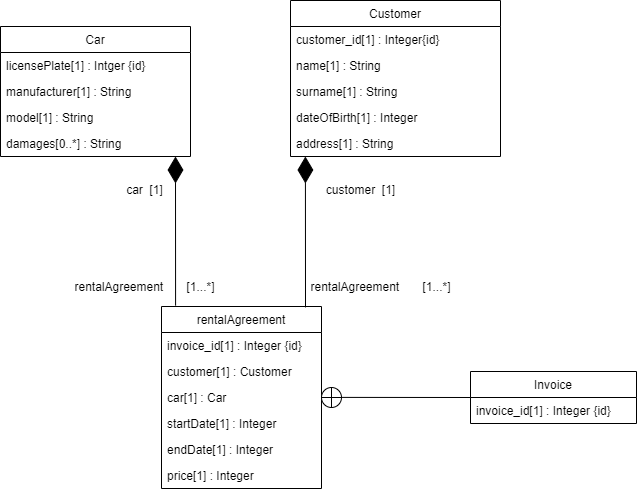

The diagram above was exported from draw.io. Its source (the exported page's mxGraphModel, read from the mxfile embedded in the PNG):
<mxGraphModel dx="631" dy="752" grid="1" gridSize="10" guides="1" tooltips="1" connect="1" arrows="1" fold="1" page="1" pageScale="1" pageWidth="827" pageHeight="1169" math="0" shadow="0">
  <root>
    <mxCell id="0" />
    <mxCell id="1" parent="0" />
    <mxCell id="ZQkHSefOFyJGiKc2fpbN-1" value="Car" style="swimlane;fontStyle=0;childLayout=stackLayout;horizontal=1;startSize=26;fillColor=none;horizontalStack=0;resizeParent=1;resizeParentMax=0;resizeLast=0;collapsible=1;marginBottom=0;" vertex="1" parent="1">
      <mxGeometry x="10" y="140" width="190" height="130" as="geometry" />
    </mxCell>
    <mxCell id="ZQkHSefOFyJGiKc2fpbN-2" value="licensePlate[1] : Intger {id}" style="text;strokeColor=none;fillColor=none;align=left;verticalAlign=top;spacingLeft=4;spacingRight=4;overflow=hidden;rotatable=0;points=[[0,0.5],[1,0.5]];portConstraint=eastwest;" vertex="1" parent="ZQkHSefOFyJGiKc2fpbN-1">
      <mxGeometry y="26" width="190" height="26" as="geometry" />
    </mxCell>
    <mxCell id="ZQkHSefOFyJGiKc2fpbN-3" value="manufacturer[1] : String" style="text;strokeColor=none;fillColor=none;align=left;verticalAlign=top;spacingLeft=4;spacingRight=4;overflow=hidden;rotatable=0;points=[[0,0.5],[1,0.5]];portConstraint=eastwest;" vertex="1" parent="ZQkHSefOFyJGiKc2fpbN-1">
      <mxGeometry y="52" width="190" height="26" as="geometry" />
    </mxCell>
    <mxCell id="ZQkHSefOFyJGiKc2fpbN-4" value="model[1] : String&#10;" style="text;strokeColor=none;fillColor=none;align=left;verticalAlign=top;spacingLeft=4;spacingRight=4;overflow=hidden;rotatable=0;points=[[0,0.5],[1,0.5]];portConstraint=eastwest;" vertex="1" parent="ZQkHSefOFyJGiKc2fpbN-1">
      <mxGeometry y="78" width="190" height="26" as="geometry" />
    </mxCell>
    <mxCell id="ZQkHSefOFyJGiKc2fpbN-23" value="damages[0..*] : String&#10;" style="text;strokeColor=none;fillColor=none;align=left;verticalAlign=top;spacingLeft=4;spacingRight=4;overflow=hidden;rotatable=0;points=[[0,0.5],[1,0.5]];portConstraint=eastwest;" vertex="1" parent="ZQkHSefOFyJGiKc2fpbN-1">
      <mxGeometry y="104" width="190" height="26" as="geometry" />
    </mxCell>
    <mxCell id="ZQkHSefOFyJGiKc2fpbN-9" value="rentalAgreement" style="swimlane;fontStyle=0;childLayout=stackLayout;horizontal=1;startSize=26;fillColor=none;horizontalStack=0;resizeParent=1;resizeParentMax=0;resizeLast=0;collapsible=1;marginBottom=0;" vertex="1" parent="1">
      <mxGeometry x="171" y="420" width="160" height="182" as="geometry" />
    </mxCell>
    <mxCell id="ZQkHSefOFyJGiKc2fpbN-10" value="invoice_id[1] : Integer {id}" style="text;strokeColor=none;fillColor=none;align=left;verticalAlign=top;spacingLeft=4;spacingRight=4;overflow=hidden;rotatable=0;points=[[0,0.5],[1,0.5]];portConstraint=eastwest;" vertex="1" parent="ZQkHSefOFyJGiKc2fpbN-9">
      <mxGeometry y="26" width="160" height="26" as="geometry" />
    </mxCell>
    <mxCell id="ZQkHSefOFyJGiKc2fpbN-28" value="customer[1] : Customer" style="text;strokeColor=none;fillColor=none;align=left;verticalAlign=top;spacingLeft=4;spacingRight=4;overflow=hidden;rotatable=0;points=[[0,0.5],[1,0.5]];portConstraint=eastwest;" vertex="1" parent="ZQkHSefOFyJGiKc2fpbN-9">
      <mxGeometry y="52" width="160" height="26" as="geometry" />
    </mxCell>
    <mxCell id="ZQkHSefOFyJGiKc2fpbN-11" value="car[1] : Car" style="text;strokeColor=none;fillColor=none;align=left;verticalAlign=top;spacingLeft=4;spacingRight=4;overflow=hidden;rotatable=0;points=[[0,0.5],[1,0.5]];portConstraint=eastwest;" vertex="1" parent="ZQkHSefOFyJGiKc2fpbN-9">
      <mxGeometry y="78" width="160" height="26" as="geometry" />
    </mxCell>
    <mxCell id="ZQkHSefOFyJGiKc2fpbN-29" value="startDate[1] : Integer" style="text;strokeColor=none;fillColor=none;align=left;verticalAlign=top;spacingLeft=4;spacingRight=4;overflow=hidden;rotatable=0;points=[[0,0.5],[1,0.5]];portConstraint=eastwest;" vertex="1" parent="ZQkHSefOFyJGiKc2fpbN-9">
      <mxGeometry y="104" width="160" height="26" as="geometry" />
    </mxCell>
    <mxCell id="ZQkHSefOFyJGiKc2fpbN-27" value="endDate[1] : Integer" style="text;strokeColor=none;fillColor=none;align=left;verticalAlign=top;spacingLeft=4;spacingRight=4;overflow=hidden;rotatable=0;points=[[0,0.5],[1,0.5]];portConstraint=eastwest;" vertex="1" parent="ZQkHSefOFyJGiKc2fpbN-9">
      <mxGeometry y="130" width="160" height="26" as="geometry" />
    </mxCell>
    <mxCell id="ZQkHSefOFyJGiKc2fpbN-12" value="price[1] : Integer" style="text;strokeColor=none;fillColor=none;align=left;verticalAlign=top;spacingLeft=4;spacingRight=4;overflow=hidden;rotatable=0;points=[[0,0.5],[1,0.5]];portConstraint=eastwest;" vertex="1" parent="ZQkHSefOFyJGiKc2fpbN-9">
      <mxGeometry y="156" width="160" height="26" as="geometry" />
    </mxCell>
    <mxCell id="ZQkHSefOFyJGiKc2fpbN-31" value="" style="endArrow=diamondThin;endFill=1;endSize=24;html=1;exitX=0.088;exitY=-0.005;exitDx=0;exitDy=0;exitPerimeter=0;" edge="1" parent="1" source="ZQkHSefOFyJGiKc2fpbN-9">
      <mxGeometry width="160" relative="1" as="geometry">
        <mxPoint x="240" y="390" as="sourcePoint" />
        <mxPoint x="185" y="270" as="targetPoint" />
      </mxGeometry>
    </mxCell>
    <mxCell id="ZQkHSefOFyJGiKc2fpbN-32" value="" style="endArrow=diamondThin;endFill=1;endSize=24;html=1;exitX=0.9;exitY=0.005;exitDx=0;exitDy=0;exitPerimeter=0;entryX=0.071;entryY=1;entryDx=0;entryDy=0;entryPerimeter=0;" edge="1" parent="1" source="ZQkHSefOFyJGiKc2fpbN-9" target="ZQkHSefOFyJGiKc2fpbN-8">
      <mxGeometry width="160" relative="1" as="geometry">
        <mxPoint x="325.08000000000004" y="445.0899999999999" as="sourcePoint" />
        <mxPoint x="320" y="296" as="targetPoint" />
      </mxGeometry>
    </mxCell>
    <mxCell id="ZQkHSefOFyJGiKc2fpbN-5" value="Customer" style="swimlane;fontStyle=0;childLayout=stackLayout;horizontal=1;startSize=26;fillColor=none;horizontalStack=0;resizeParent=1;resizeParentMax=0;resizeLast=0;collapsible=1;marginBottom=0;" vertex="1" parent="1">
      <mxGeometry x="300" y="114" width="210" height="156" as="geometry" />
    </mxCell>
    <mxCell id="ZQkHSefOFyJGiKc2fpbN-6" value="customer_id[1] : Integer{id}" style="text;strokeColor=none;fillColor=none;align=left;verticalAlign=top;spacingLeft=4;spacingRight=4;overflow=hidden;rotatable=0;points=[[0,0.5],[1,0.5]];portConstraint=eastwest;" vertex="1" parent="ZQkHSefOFyJGiKc2fpbN-5">
      <mxGeometry y="26" width="210" height="26" as="geometry" />
    </mxCell>
    <mxCell id="ZQkHSefOFyJGiKc2fpbN-25" value="name[1] : String" style="text;strokeColor=none;fillColor=none;align=left;verticalAlign=top;spacingLeft=4;spacingRight=4;overflow=hidden;rotatable=0;points=[[0,0.5],[1,0.5]];portConstraint=eastwest;" vertex="1" parent="ZQkHSefOFyJGiKc2fpbN-5">
      <mxGeometry y="52" width="210" height="26" as="geometry" />
    </mxCell>
    <mxCell id="ZQkHSefOFyJGiKc2fpbN-26" value="surname[1] : String" style="text;strokeColor=none;fillColor=none;align=left;verticalAlign=top;spacingLeft=4;spacingRight=4;overflow=hidden;rotatable=0;points=[[0,0.5],[1,0.5]];portConstraint=eastwest;" vertex="1" parent="ZQkHSefOFyJGiKc2fpbN-5">
      <mxGeometry y="78" width="210" height="26" as="geometry" />
    </mxCell>
    <mxCell id="ZQkHSefOFyJGiKc2fpbN-7" value="dateOfBirth[1] : Integer" style="text;strokeColor=none;fillColor=none;align=left;verticalAlign=top;spacingLeft=4;spacingRight=4;overflow=hidden;rotatable=0;points=[[0,0.5],[1,0.5]];portConstraint=eastwest;" vertex="1" parent="ZQkHSefOFyJGiKc2fpbN-5">
      <mxGeometry y="104" width="210" height="26" as="geometry" />
    </mxCell>
    <mxCell id="ZQkHSefOFyJGiKc2fpbN-8" value="address[1] : String" style="text;strokeColor=none;fillColor=none;align=left;verticalAlign=top;spacingLeft=4;spacingRight=4;overflow=hidden;rotatable=0;points=[[0,0.5],[1,0.5]];portConstraint=eastwest;" vertex="1" parent="ZQkHSefOFyJGiKc2fpbN-5">
      <mxGeometry y="130" width="210" height="26" as="geometry" />
    </mxCell>
    <mxCell id="ZQkHSefOFyJGiKc2fpbN-33" value="car&amp;nbsp; [1]" style="text;html=1;align=center;verticalAlign=middle;resizable=0;points=[];autosize=1;" vertex="1" parent="1">
      <mxGeometry x="129" y="293" width="50" height="20" as="geometry" />
    </mxCell>
    <mxCell id="ZQkHSefOFyJGiKc2fpbN-34" value="rentalAgreement&amp;nbsp; &amp;nbsp; &amp;nbsp; &amp;nbsp;[1...*]" style="text;html=1;align=center;verticalAlign=middle;resizable=0;points=[];autosize=1;" vertex="1" parent="1">
      <mxGeometry x="74" y="390" width="160" height="20" as="geometry" />
    </mxCell>
    <mxCell id="ZQkHSefOFyJGiKc2fpbN-35" value="customer&amp;nbsp; [1]" style="text;html=1;align=center;verticalAlign=middle;resizable=0;points=[];autosize=1;" vertex="1" parent="1">
      <mxGeometry x="330" y="293" width="80" height="20" as="geometry" />
    </mxCell>
    <mxCell id="ZQkHSefOFyJGiKc2fpbN-36" value="rentalAgreement&amp;nbsp; &amp;nbsp; &amp;nbsp; &amp;nbsp;[1...*]" style="text;html=1;align=center;verticalAlign=middle;resizable=0;points=[];autosize=1;" vertex="1" parent="1">
      <mxGeometry x="310" y="390" width="160" height="20" as="geometry" />
    </mxCell>
    <mxCell id="ZQkHSefOFyJGiKc2fpbN-42" value="" style="ellipse;whiteSpace=wrap;html=1;aspect=fixed;rotation=45;" vertex="1" parent="1">
      <mxGeometry x="331" y="501" width="20" height="20" as="geometry" />
    </mxCell>
    <mxCell id="ZQkHSefOFyJGiKc2fpbN-43" value="" style="endArrow=none;html=1;entryX=1;entryY=0;entryDx=0;entryDy=0;exitX=0;exitY=1;exitDx=0;exitDy=0;" edge="1" parent="1" source="ZQkHSefOFyJGiKc2fpbN-42" target="ZQkHSefOFyJGiKc2fpbN-42">
      <mxGeometry width="50" height="50" relative="1" as="geometry">
        <mxPoint x="333.75" y="508.85" as="sourcePoint" />
        <mxPoint x="383.75" y="468.85" as="targetPoint" />
      </mxGeometry>
    </mxCell>
    <mxCell id="ZQkHSefOFyJGiKc2fpbN-44" value="" style="endArrow=none;html=1;entryX=0;entryY=0;entryDx=0;entryDy=0;exitX=1;exitY=1;exitDx=0;exitDy=0;" edge="1" parent="1" source="ZQkHSefOFyJGiKc2fpbN-42" target="ZQkHSefOFyJGiKc2fpbN-42">
      <mxGeometry width="50" height="50" relative="1" as="geometry">
        <mxPoint x="395.75" y="518.85" as="sourcePoint" />
        <mxPoint x="406.0342712474619" y="470.5657287525381" as="targetPoint" />
      </mxGeometry>
    </mxCell>
    <mxCell id="ZQkHSefOFyJGiKc2fpbN-51" value="" style="endArrow=none;html=1;entryX=0;entryY=0.5;entryDx=0;entryDy=0;" edge="1" parent="1" target="ZQkHSefOFyJGiKc2fpbN-39">
      <mxGeometry width="50" height="50" relative="1" as="geometry">
        <mxPoint x="351" y="510.9" as="sourcePoint" />
        <mxPoint x="461" y="510.9" as="targetPoint" />
      </mxGeometry>
    </mxCell>
    <mxCell id="ZQkHSefOFyJGiKc2fpbN-39" value="Invoice" style="swimlane;fontStyle=0;childLayout=stackLayout;horizontal=1;startSize=26;fillColor=none;horizontalStack=0;resizeParent=1;resizeParentMax=0;resizeLast=0;collapsible=1;marginBottom=0;" vertex="1" parent="1">
      <mxGeometry x="480" y="485" width="166" height="52" as="geometry" />
    </mxCell>
    <mxCell id="ZQkHSefOFyJGiKc2fpbN-40" value="invoice_id[1] : Integer {id}" style="text;strokeColor=none;fillColor=none;align=left;verticalAlign=top;spacingLeft=4;spacingRight=4;overflow=hidden;rotatable=0;points=[[0,0.5],[1,0.5]];portConstraint=eastwest;" vertex="1" parent="ZQkHSefOFyJGiKc2fpbN-39">
      <mxGeometry y="26" width="166" height="26" as="geometry" />
    </mxCell>
  </root>
</mxGraphModel>